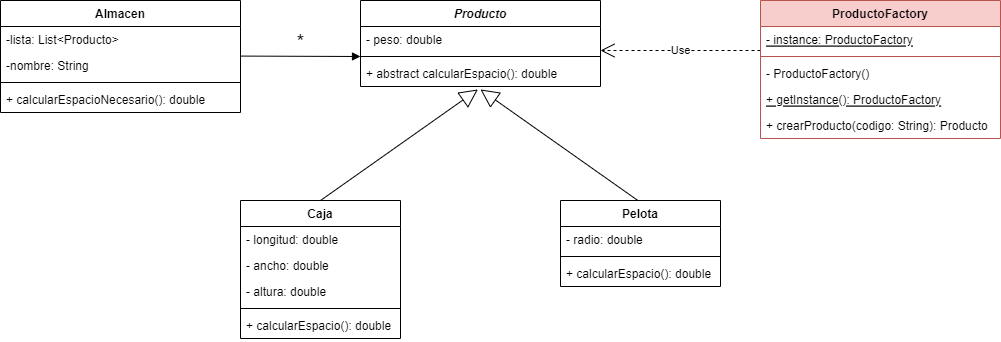

The diagram above was exported from draw.io. Its source (the exported page's mxGraphModel, read from the mxfile embedded in the PNG):
<mxGraphModel dx="1655" dy="1692" grid="1" gridSize="10" guides="1" tooltips="1" connect="1" arrows="1" fold="1" page="1" pageScale="1" pageWidth="1169" pageHeight="827" math="0" shadow="0">
  <root>
    <mxCell id="0" />
    <mxCell id="1" parent="0" />
    <mxCell id="oZjz9ynpIepAZ60kSJ8s-42" value="" style="group" parent="1" connectable="0" vertex="1">
      <mxGeometry x="80" y="-760" width="720" height="338" as="geometry" />
    </mxCell>
    <mxCell id="oZjz9ynpIepAZ60kSJ8s-5" value="Producto" style="swimlane;fontStyle=3;align=center;verticalAlign=top;childLayout=stackLayout;horizontal=1;startSize=26;horizontalStack=0;resizeParent=1;resizeParentMax=0;resizeLast=0;collapsible=1;marginBottom=0;" parent="oZjz9ynpIepAZ60kSJ8s-42" vertex="1">
      <mxGeometry x="360" width="240" height="86" as="geometry" />
    </mxCell>
    <mxCell id="oZjz9ynpIepAZ60kSJ8s-6" value="- peso: double" style="text;strokeColor=none;fillColor=none;align=left;verticalAlign=top;spacingLeft=4;spacingRight=4;overflow=hidden;rotatable=0;points=[[0,0.5],[1,0.5]];portConstraint=eastwest;" parent="oZjz9ynpIepAZ60kSJ8s-5" vertex="1">
      <mxGeometry y="26" width="240" height="26" as="geometry" />
    </mxCell>
    <mxCell id="oZjz9ynpIepAZ60kSJ8s-7" value="" style="line;strokeWidth=1;fillColor=none;align=left;verticalAlign=middle;spacingTop=-1;spacingLeft=3;spacingRight=3;rotatable=0;labelPosition=right;points=[];portConstraint=eastwest;strokeColor=inherit;" parent="oZjz9ynpIepAZ60kSJ8s-5" vertex="1">
      <mxGeometry y="52" width="240" height="8" as="geometry" />
    </mxCell>
    <mxCell id="oZjz9ynpIepAZ60kSJ8s-8" value="+ abstract calcularEspacio(): double" style="text;strokeColor=none;fillColor=none;align=left;verticalAlign=top;spacingLeft=4;spacingRight=4;overflow=hidden;rotatable=0;points=[[0,0.5],[1,0.5]];portConstraint=eastwest;" parent="oZjz9ynpIepAZ60kSJ8s-5" vertex="1">
      <mxGeometry y="60" width="240" height="26" as="geometry" />
    </mxCell>
    <mxCell id="oZjz9ynpIepAZ60kSJ8s-9" value="Caja" style="swimlane;fontStyle=1;align=center;verticalAlign=top;childLayout=stackLayout;horizontal=1;startSize=26;horizontalStack=0;resizeParent=1;resizeParentMax=0;resizeLast=0;collapsible=1;marginBottom=0;" parent="oZjz9ynpIepAZ60kSJ8s-42" vertex="1">
      <mxGeometry x="240" y="200" width="160" height="138" as="geometry" />
    </mxCell>
    <mxCell id="oZjz9ynpIepAZ60kSJ8s-10" value="- longitud: double" style="text;strokeColor=none;fillColor=none;align=left;verticalAlign=top;spacingLeft=4;spacingRight=4;overflow=hidden;rotatable=0;points=[[0,0.5],[1,0.5]];portConstraint=eastwest;" parent="oZjz9ynpIepAZ60kSJ8s-9" vertex="1">
      <mxGeometry y="26" width="160" height="26" as="geometry" />
    </mxCell>
    <mxCell id="oZjz9ynpIepAZ60kSJ8s-13" value="- ancho: double" style="text;strokeColor=none;fillColor=none;align=left;verticalAlign=top;spacingLeft=4;spacingRight=4;overflow=hidden;rotatable=0;points=[[0,0.5],[1,0.5]];portConstraint=eastwest;" parent="oZjz9ynpIepAZ60kSJ8s-9" vertex="1">
      <mxGeometry y="52" width="160" height="26" as="geometry" />
    </mxCell>
    <mxCell id="oZjz9ynpIepAZ60kSJ8s-14" value="- altura: double" style="text;strokeColor=none;fillColor=none;align=left;verticalAlign=top;spacingLeft=4;spacingRight=4;overflow=hidden;rotatable=0;points=[[0,0.5],[1,0.5]];portConstraint=eastwest;" parent="oZjz9ynpIepAZ60kSJ8s-9" vertex="1">
      <mxGeometry y="78" width="160" height="26" as="geometry" />
    </mxCell>
    <mxCell id="oZjz9ynpIepAZ60kSJ8s-11" value="" style="line;strokeWidth=1;fillColor=none;align=left;verticalAlign=middle;spacingTop=-1;spacingLeft=3;spacingRight=3;rotatable=0;labelPosition=right;points=[];portConstraint=eastwest;strokeColor=inherit;" parent="oZjz9ynpIepAZ60kSJ8s-9" vertex="1">
      <mxGeometry y="104" width="160" height="8" as="geometry" />
    </mxCell>
    <mxCell id="oZjz9ynpIepAZ60kSJ8s-12" value="+ calcularEspacio(): double" style="text;strokeColor=none;fillColor=none;align=left;verticalAlign=top;spacingLeft=4;spacingRight=4;overflow=hidden;rotatable=0;points=[[0,0.5],[1,0.5]];portConstraint=eastwest;" parent="oZjz9ynpIepAZ60kSJ8s-9" vertex="1">
      <mxGeometry y="112" width="160" height="26" as="geometry" />
    </mxCell>
    <mxCell id="oZjz9ynpIepAZ60kSJ8s-15" value="Pelota" style="swimlane;fontStyle=1;align=center;verticalAlign=top;childLayout=stackLayout;horizontal=1;startSize=26;horizontalStack=0;resizeParent=1;resizeParentMax=0;resizeLast=0;collapsible=1;marginBottom=0;" parent="oZjz9ynpIepAZ60kSJ8s-42" vertex="1">
      <mxGeometry x="560" y="200" width="160" height="86" as="geometry" />
    </mxCell>
    <mxCell id="oZjz9ynpIepAZ60kSJ8s-16" value="- radio: double" style="text;strokeColor=none;fillColor=none;align=left;verticalAlign=top;spacingLeft=4;spacingRight=4;overflow=hidden;rotatable=0;points=[[0,0.5],[1,0.5]];portConstraint=eastwest;" parent="oZjz9ynpIepAZ60kSJ8s-15" vertex="1">
      <mxGeometry y="26" width="160" height="26" as="geometry" />
    </mxCell>
    <mxCell id="oZjz9ynpIepAZ60kSJ8s-19" value="" style="line;strokeWidth=1;fillColor=none;align=left;verticalAlign=middle;spacingTop=-1;spacingLeft=3;spacingRight=3;rotatable=0;labelPosition=right;points=[];portConstraint=eastwest;strokeColor=inherit;" parent="oZjz9ynpIepAZ60kSJ8s-15" vertex="1">
      <mxGeometry y="52" width="160" height="8" as="geometry" />
    </mxCell>
    <mxCell id="oZjz9ynpIepAZ60kSJ8s-20" value="+ calcularEspacio(): double" style="text;strokeColor=none;fillColor=none;align=left;verticalAlign=top;spacingLeft=4;spacingRight=4;overflow=hidden;rotatable=0;points=[[0,0.5],[1,0.5]];portConstraint=eastwest;" parent="oZjz9ynpIepAZ60kSJ8s-15" vertex="1">
      <mxGeometry y="60" width="160" height="26" as="geometry" />
    </mxCell>
    <mxCell id="oZjz9ynpIepAZ60kSJ8s-21" value="Almacen" style="swimlane;fontStyle=1;align=center;verticalAlign=top;childLayout=stackLayout;horizontal=1;startSize=26;horizontalStack=0;resizeParent=1;resizeParentMax=0;resizeLast=0;collapsible=1;marginBottom=0;" parent="oZjz9ynpIepAZ60kSJ8s-42" vertex="1">
      <mxGeometry width="240" height="112" as="geometry" />
    </mxCell>
    <mxCell id="oZjz9ynpIepAZ60kSJ8s-22" value="-lista: List&lt;Producto&gt;" style="text;strokeColor=none;fillColor=none;align=left;verticalAlign=top;spacingLeft=4;spacingRight=4;overflow=hidden;rotatable=0;points=[[0,0.5],[1,0.5]];portConstraint=eastwest;" parent="oZjz9ynpIepAZ60kSJ8s-21" vertex="1">
      <mxGeometry y="26" width="240" height="26" as="geometry" />
    </mxCell>
    <mxCell id="oZjz9ynpIepAZ60kSJ8s-28" value="-nombre: String" style="text;strokeColor=none;fillColor=none;align=left;verticalAlign=top;spacingLeft=4;spacingRight=4;overflow=hidden;rotatable=0;points=[[0,0.5],[1,0.5]];portConstraint=eastwest;" parent="oZjz9ynpIepAZ60kSJ8s-21" vertex="1">
      <mxGeometry y="52" width="240" height="26" as="geometry" />
    </mxCell>
    <mxCell id="oZjz9ynpIepAZ60kSJ8s-23" value="" style="line;strokeWidth=1;fillColor=none;align=left;verticalAlign=middle;spacingTop=-1;spacingLeft=3;spacingRight=3;rotatable=0;labelPosition=right;points=[];portConstraint=eastwest;strokeColor=inherit;" parent="oZjz9ynpIepAZ60kSJ8s-21" vertex="1">
      <mxGeometry y="78" width="240" height="8" as="geometry" />
    </mxCell>
    <mxCell id="oZjz9ynpIepAZ60kSJ8s-24" value="+ calcularEspacioNecesario(): double" style="text;strokeColor=none;fillColor=none;align=left;verticalAlign=top;spacingLeft=4;spacingRight=4;overflow=hidden;rotatable=0;points=[[0,0.5],[1,0.5]];portConstraint=eastwest;" parent="oZjz9ynpIepAZ60kSJ8s-21" vertex="1">
      <mxGeometry y="86" width="240" height="26" as="geometry" />
    </mxCell>
    <mxCell id="oZjz9ynpIepAZ60kSJ8s-33" value="&lt;font style=&quot;font-size: 20px;&quot;&gt;*&lt;/font&gt;" style="html=1;verticalAlign=bottom;endArrow=block;rounded=0;" parent="oZjz9ynpIepAZ60kSJ8s-42" edge="1">
      <mxGeometry width="80" relative="1" as="geometry">
        <mxPoint x="240" y="55.58000000000004" as="sourcePoint" />
        <mxPoint x="360" y="56" as="targetPoint" />
      </mxGeometry>
    </mxCell>
    <mxCell id="oZjz9ynpIepAZ60kSJ8s-34" value="" style="endArrow=block;endSize=16;endFill=0;html=1;rounded=0;fontSize=20;entryX=0.489;entryY=1.115;entryDx=0;entryDy=0;entryPerimeter=0;exitX=0.5;exitY=0;exitDx=0;exitDy=0;" parent="oZjz9ynpIepAZ60kSJ8s-42" source="oZjz9ynpIepAZ60kSJ8s-9" target="oZjz9ynpIepAZ60kSJ8s-8" edge="1">
      <mxGeometry width="160" relative="1" as="geometry">
        <mxPoint x="270" y="210" as="sourcePoint" />
        <mxPoint x="430" y="210" as="targetPoint" />
      </mxGeometry>
    </mxCell>
    <mxCell id="oZjz9ynpIepAZ60kSJ8s-35" value="" style="endArrow=block;endSize=16;endFill=0;html=1;rounded=0;fontSize=20;entryX=0.489;entryY=1.115;entryDx=0;entryDy=0;entryPerimeter=0;exitX=0.5;exitY=0;exitDx=0;exitDy=0;" parent="oZjz9ynpIepAZ60kSJ8s-42" edge="1">
      <mxGeometry width="160" relative="1" as="geometry">
        <mxPoint x="637.3600000000006" y="200" as="sourcePoint" />
        <mxPoint x="480.00000000000045" y="88.9899999999999" as="targetPoint" />
      </mxGeometry>
    </mxCell>
    <mxCell id="P_-CUprZrtTvrfhXBum_-1" value="Use" style="endArrow=open;endSize=12;dashed=1;html=1;rounded=0;exitX=0;exitY=0.923;exitDx=0;exitDy=0;exitPerimeter=0;" parent="1" edge="1" source="oZjz9ynpIepAZ60kSJ8s-30">
      <mxGeometry width="160" relative="1" as="geometry">
        <mxPoint x="830" y="-710" as="sourcePoint" />
        <mxPoint x="680" y="-710" as="targetPoint" />
      </mxGeometry>
    </mxCell>
    <mxCell id="oZjz9ynpIepAZ60kSJ8s-29" value="ProductoFactory" style="swimlane;fontStyle=1;align=center;verticalAlign=top;childLayout=stackLayout;horizontal=1;startSize=26;horizontalStack=0;resizeParent=1;resizeParentMax=0;resizeLast=0;collapsible=1;marginBottom=0;fillColor=#f8cecc;strokeColor=#b85450;" parent="1" vertex="1">
      <mxGeometry x="840" y="-760" width="240" height="138" as="geometry" />
    </mxCell>
    <mxCell id="oZjz9ynpIepAZ60kSJ8s-30" value="- instance: ProductoFactory" style="text;strokeColor=none;fillColor=none;align=left;verticalAlign=top;spacingLeft=4;spacingRight=4;overflow=hidden;rotatable=0;points=[[0,0.5],[1,0.5]];portConstraint=eastwest;fontStyle=4" parent="oZjz9ynpIepAZ60kSJ8s-29" vertex="1">
      <mxGeometry y="26" width="240" height="26" as="geometry" />
    </mxCell>
    <mxCell id="oZjz9ynpIepAZ60kSJ8s-31" value="" style="line;strokeWidth=1;fillColor=none;align=left;verticalAlign=middle;spacingTop=-1;spacingLeft=3;spacingRight=3;rotatable=0;labelPosition=right;points=[];portConstraint=eastwest;strokeColor=inherit;" parent="oZjz9ynpIepAZ60kSJ8s-29" vertex="1">
      <mxGeometry y="52" width="240" height="8" as="geometry" />
    </mxCell>
    <mxCell id="oZjz9ynpIepAZ60kSJ8s-32" value="- ProductoFactory()" style="text;strokeColor=none;fillColor=none;align=left;verticalAlign=top;spacingLeft=4;spacingRight=4;overflow=hidden;rotatable=0;points=[[0,0.5],[1,0.5]];portConstraint=eastwest;" parent="oZjz9ynpIepAZ60kSJ8s-29" vertex="1">
      <mxGeometry y="60" width="240" height="26" as="geometry" />
    </mxCell>
    <mxCell id="oZjz9ynpIepAZ60kSJ8s-36" value="+ getInstance(): ProductoFactory" style="text;strokeColor=none;fillColor=none;align=left;verticalAlign=top;spacingLeft=4;spacingRight=4;overflow=hidden;rotatable=0;points=[[0,0.5],[1,0.5]];portConstraint=eastwest;fontStyle=4" parent="oZjz9ynpIepAZ60kSJ8s-29" vertex="1">
      <mxGeometry y="86" width="240" height="26" as="geometry" />
    </mxCell>
    <mxCell id="oZjz9ynpIepAZ60kSJ8s-37" value="+ crearProducto(codigo: String): Producto" style="text;strokeColor=none;fillColor=none;align=left;verticalAlign=top;spacingLeft=4;spacingRight=4;overflow=hidden;rotatable=0;points=[[0,0.5],[1,0.5]];portConstraint=eastwest;" parent="oZjz9ynpIepAZ60kSJ8s-29" vertex="1">
      <mxGeometry y="112" width="240" height="26" as="geometry" />
    </mxCell>
  </root>
</mxGraphModel>